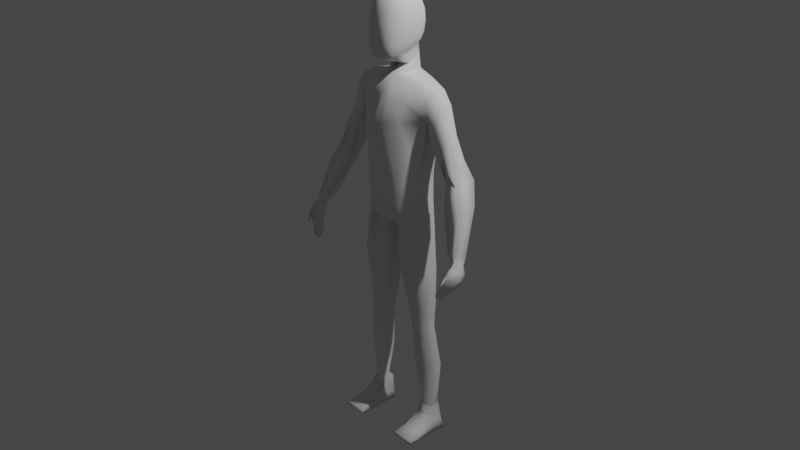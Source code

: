 # Source: untitled.blend  (saved by Blender 2.92.15; exported with 4.5.12 LTS)
import bpy
from mathutils import Matrix  # noqa: F401  (used for matrix-valued properties, if any)

bpy.ops.wm.read_factory_settings(use_empty=True)
scene = bpy.context.scene
scene.name = 'Scene'

# ---- collections
col_collection = bpy.data.collections.new('Collection'); scene.collection.children.link(col_collection)

# ---- world
world_world = bpy.data.worlds.new('World'); scene.world = world_world
world_world.use_nodes = True; world_world.node_tree.nodes.clear()
_N = world_world.node_tree.nodes; _L = world_world.node_tree.links
n0 = _N.new('ShaderNodeOutputWorld'); n0.name = 'World Output'; n0.location = (300, 300)
n1 = _N.new('ShaderNodeBackground'); n1.name = 'Background'; n1.location = (10, 300)
n1.inputs[0].default_value = (0.05088, 0.05088, 0.05088, 1.0)
_L.new(n1.outputs[0], n0.inputs[0])
n0.is_active_output = True
world_world.color = (0.05088, 0.05088, 0.05088)
world_world.use_sun_shadow = False
world_world.sun_shadow_jitter_overblur = 0.0

# ---- cameras
cam_camera = bpy.data.cameras.new('Camera')
cam_camera.clip_end = 100.0
cam_camera.ortho_scale = 7.314

# ---- lights
light_light = bpy.data.lights.new('Light', 'POINT')
light_light.transmission_factor = 0.0
light_light.energy = 1000.0
light_light.shadow_soft_size = 0.1
light_light.shadow_maximum_resolution = 0.006
light_light.use_absolute_resolution = True

# ---- meshes
me_cube_001 = bpy.data.meshes.new('Cube.001')
me_cube_001.from_pydata([(1.0, -0.1954, -2.656), (1.429, 0.01015, 0.8159), (1.0, 0.4619, -2.618), (1.429, 0.4289, 0.8327), (0.0, 0.6337, -3.527), (0.0, 0.6337, 1.212), (0.0, -0.5074, -3.502), (0.0, -0.2296, 1.187), (1.049, 0.4163, -1.831), (1.049, -0.1938, -1.852), (0.0, -0.7942, -1.812), (0.0, 0.6048, -1.791), (1.296, 0.398, -0.09228), (1.296, -0.1253, -0.06257), (0.0, -0.9282, 0.008637), (0.0, 0.9703, 0.02969), (0.2399, 0.6337, 1.152), (0.1606, -0.1228, -3.774), (0.1606, 0.4302, -3.774), (0.2399, -0.2296, 1.127), (0.1696, -0.7942, -1.958), (0.1696, 0.6048, -1.937), (0.2154, -0.9282, -0.1477), (0.2154, 0.9703, -0.1267), (1.362, 0.5974, 0.3911), (1.362, -0.1984, 0.4712), (0.0, -0.5818, 0.6066), (0.0, 0.9717, 0.5349), (0.2276, -0.5818, 0.498), (0.2276, 0.9717, 0.4263), (0.8113, 0.5751, 0.9986), (0.5641, -0.6047, -3.237), (0.5922, 0.5496, -1.886), (0.7349, 0.8715, -0.09793), (0.5641, 0.8051, -3.218), (0.8113, -0.1851, 0.9733), (0.5922, -0.6823, -1.907), (0.7349, -0.6818, -0.119), (0.7728, -0.4952, 0.4363), (0.7728, 0.8727, 0.3647), (1.011, 0.4514, -2.438), (1.011, -0.195, -2.472), (0.0, -0.6608, -3.338), (0.0, 0.8871, -3.289), (0.1626, 0.8959, -3.238), (0.1626, -0.6608, -3.357), (0.5705, -0.6225, -2.931), (0.5705, 0.7465, -2.913), (1.333, 0.227, -9.964), (1.341, 0.4444, -9.964), (1.101, 0.06819, -9.964), (1.105, 0.5345, -9.964), (0.8857, 0.3309, -9.964), (0.8857, 0.148, -9.964), (0.7101, -0.5555, -5.06), (1.283, -0.2105, -4.984), (0.1802, -0.1567, -5.13), (0.7195, 0.6251, -5.05), (0.1802, 0.3065, -5.13), (1.302, 0.3399, -4.964), (0.8851, -0.1979, -7.059), (0.5532, 0.03758, -7.092), (0.8909, 0.499, -7.055), (1.256, 0.3333, -7.015), (1.244, 0.008297, -7.024), (0.5532, 0.311, -7.092), (1.259, -0.03908, -6.219), (0.4061, 0.3405, -6.318), (0.8161, -0.2945, -6.271), (0.4061, -0.0004567, -6.318), (0.8233, 0.5744, -6.264), (1.274, 0.3661, -6.206), (0.8506, -0.244, -6.665), (0.4797, 0.01942, -6.705), (0.8571, 0.5346, -6.66), (1.265, 0.3486, -6.61), (1.251, -0.01446, -6.621), (0.4797, 0.3249, -6.705), (1.005, -0.09378, -8.521), (0.639, 0.08415, -8.541), (1.011, 0.7199, -8.518), (1.414, 0.4972, -8.493), (1.4, 0.1466, -8.499), (0.639, 0.3792, -8.541), (2.308, 0.3902, -1.062), (2.308, -0.02857, -1.078), (2.543, 0.5758, -1.671), (2.042, 0.5088, -1.702), (2.497, -0.1248, -1.737), (1.981, -0.001865, -1.756), (1.636, -0.1863, -0.08616), (1.706, -0.01104, 0.4043), (1.567, 0.397, -0.8881), (1.567, -0.1535, -0.8458), (1.636, 0.5609, -0.2002), (1.706, 0.4295, 0.4282), (1.939, -0.136, -0.7656), (1.882, 0.345, -1.369), (1.939, 0.4821, -0.8515), (1.997, 0.3719, -0.3785), (1.997, 0.007422, -0.3965), (1.882, -0.1105, -1.337), (3.061, -0.2438, -3.683), (2.729, -0.2754, -3.68), (3.01, -0.686, -3.547), (2.673, -0.598, -3.584), (2.497, -0.1248, -1.737), (1.981, -0.001865, -1.756), (2.847, 0.2951, -2.305), (2.2, 0.2354, -2.333), (2.787, -0.3296, -2.364), (2.121, -0.22, -2.381), (3.023, -0.9548, -3.961), (2.972, -0.702, -3.745), (3.056, -0.383, -4.18), (3.012, -0.3495, -3.912), (3.074, -0.9494, -3.952), (3.041, -0.6947, -3.734), (3.16, -0.3736, -4.161), (3.082, -0.3432, -3.899), (3.057, -0.5021, -4.421), (3.024, -1.04, -4.098), (3.161, -0.4928, -4.402), (3.074, -1.034, -4.089), (2.898, -0.6275, -4.676), (2.84, -1.046, -4.493), (3.002, -0.6181, -4.657), (2.942, -1.037, -4.475), (2.75, -0.8533, -4.912), (2.724, -1.151, -4.766), (2.798, -0.8491, -4.903), (2.77, -1.147, -4.757), (2.953, -0.5991, -4.102), (2.942, -0.4947, -3.86), (3.206, -0.5762, -4.056), (3.113, -0.4794, -3.829), (2.954, -0.7182, -4.344), (3.207, -0.6954, -4.297), (2.795, -0.8436, -4.598), (3.049, -0.8207, -4.552), (2.703, -1.026, -4.913), (2.819, -1.016, -4.892), (2.997, -0.929, -3.92), (3.099, -0.918, -3.902), (2.998, -1.071, -4.149), (3.1, -1.06, -4.131), (2.952, -1.222, -4.339), (2.978, -1.225, -4.334), (2.955, -1.197, -4.412), (2.981, -1.2, -4.407), (3.032, -1.115, -4.126), (3.035, -1.098, -4.263), (2.984, -1.096, -4.272), (2.982, -1.113, -4.135), (0.7507, 0.0791, -10.84), (0.8699, 0.0791, -10.04), (0.7507, 0.5366, -10.86), (0.8699, 0.5366, -10.04), (1.571, 0.0791, -10.84), (1.296, 0.0791, -10.04), (1.571, 0.5366, -10.86), (1.296, 0.5366, -10.04), (0.8271, -0.1948, -10.52), (0.8424, 0.05342, -10.32), (0.8424, 0.5366, -10.32), (0.8271, 0.5366, -10.59), (1.366, 0.5366, -10.32), (1.433, 0.5366, -10.59), (1.366, 0.05342, -10.32), (1.433, -0.1948, -10.52), (1.528, -0.9551, -10.75), (1.571, -0.9551, -10.86), (0.7507, -0.9551, -10.86), (0.7966, -0.9551, -10.75), (1.479, -0.5056, -10.65), (1.571, -0.3786, -10.86), (0.8271, -0.5056, -10.65), (0.7507, -0.3786, -10.86), (1.571, -0.127, -10.84), (1.433, -0.3266, -10.58), (0.8271, -0.3266, -10.58), (0.7507, -0.127, -10.84), (0.7507, 0.2572, -10.85), (0.8699, 0.2468, -10.04), (1.571, 0.2572, -10.85), (1.296, 0.2468, -10.04), (1.433, 0.07337, -10.55), (1.366, 0.2306, -10.32), (0.8271, 0.07337, -10.55), (0.8424, 0.2306, -10.32), (0.2399, -0.2296, 1.127), (0.0, -0.2296, 1.187), (0.0, 0.6337, 1.212), (0.2399, 0.6337, 1.152), (0.2399, -0.2296, 1.127), (0.0, -0.2296, 1.187), (0.0, 0.6337, 1.212), (0.2399, 0.6337, 1.152), (0.3294, 0.06453, 1.441), (0.0, -0.1892, 1.498), (0.0, 0.4701, 1.714), (0.3294, 0.4867, 1.656), (0.4309, -0.6712, 1.819), (0.4564, -0.5656, 3.23), (0.4309, 0.4521, 2.09), (0.4564, 0.4565, 3.212), (0.5007, 0.5567, 2.647), (0.4939, -0.08429, 1.894), (0.5205, -0.04608, 3.338), (0.5007, -0.6889, 2.589), (0.6306, -0.05221, 2.635), (0.0, 0.5491, 1.971), (0.0, 0.5552, 3.309), (0.0, -0.8049, 1.668), (0.0, -0.6645, 3.327), (0.0, -0.04835, 3.555), (0.0, -0.9389, 2.592), (0.0, 0.7902, 2.639), (0.283, 0.5242, 3.28), (0.479, 0.5238, 2.315), (0.4781, 0.2443, 1.999), (0.5059, -0.357, 3.307), (0.479, -0.7079, 2.12), (0.2647, -0.7659, 1.704), (0.2647, 0.519, 2.011), (0.4972, 0.5252, 2.985), (0.4781, -0.4384, 1.806), (0.5059, 0.2567, 3.295), (0.4972, -0.6375, 2.994), (0.283, -0.6351, 3.299), (0.0, -0.3826, 3.502), (0.0, 0.2814, 3.494), (0.2972, -0.04748, 3.507), (0.0, -0.4975, 1.552), (0.279, -0.1005, 1.692), (0.2831, -0.8752, 2.587), (0.0, -0.9411, 2.072), (0.0, -0.8481, 3.024), (0.6064, -0.3964, 2.61), (0.6064, 0.2822, 2.647), (0.6002, -0.06619, 2.23), (0.6184, -0.04637, 3.029), (0.2831, 0.7306, 2.642), (0.0, 0.7294, 2.275), (0.0, 0.73, 3.006), (0.2853, 0.6785, 2.995), (0.5967, -0.3722, 3.015), (0.2733, -0.4777, 1.608), (0.2926, -0.3717, 3.46), (0.2926, 0.2702, 3.449), (0.2733, 0.251, 1.824), (0.2738, -0.8837, 2.083), (0.2853, -0.7963, 3.01), (0.5774, -0.4178, 2.165), (0.5774, 0.266, 2.288), (0.5967, 0.2718, 3.01), (0.2738, 0.678, 2.294)], [], [(39, 30, 3, 24), (109, 108, 102, 103), (78, 79, 53, 50), (7, 19, 190, 191), (28, 19, 7, 26), (45, 20, 10, 42), (40, 8, 9, 41), (47, 32, 8, 40), (20, 22, 14, 10), (8, 12, 13, 9), (32, 33, 12, 8), (11, 15, 23, 21), (36, 37, 22, 20), (43, 11, 21, 44), (46, 36, 20, 45), (38, 35, 19, 28), (30, 16, 19, 35), (4, 18, 17, 6), (27, 5, 16, 29), (15, 27, 29, 23), (37, 38, 28, 22), (22, 28, 26, 14), (86, 84, 85, 88), (33, 39, 24, 12), (23, 29, 39, 33), (13, 25, 38, 37), (3, 30, 35, 1), (25, 1, 35, 38), (41, 9, 36, 46), (9, 13, 37, 36), (21, 23, 33, 32), (44, 21, 32, 47), (82, 78, 50, 48), (29, 16, 30, 39), (18, 44, 47, 34), (0, 41, 46, 31), (31, 46, 45, 17), (4, 43, 44, 18), (34, 47, 40, 2), (2, 40, 41, 0), (17, 45, 42, 6), (83, 80, 51, 52), (80, 81, 49, 51), (81, 82, 48, 49), (79, 83, 52, 53), (17, 18, 58, 56), (2, 0, 55, 59), (34, 2, 59, 57), (18, 34, 57, 58), (0, 31, 54, 55), (31, 17, 56, 54), (73, 77, 65, 61), (75, 76, 64, 63), (74, 75, 63, 62), (77, 74, 62, 65), (76, 72, 60, 64), (72, 73, 61, 60), (54, 56, 69, 68), (55, 54, 68, 66), (58, 57, 70, 67), (57, 59, 71, 70), (59, 55, 66, 71), (56, 58, 67, 69), (68, 69, 73, 72), (66, 68, 72, 76), (67, 70, 74, 77), (70, 71, 75, 74), (71, 66, 76, 75), (69, 67, 77, 73), (61, 65, 83, 79), (63, 64, 82, 81), (62, 63, 81, 80), (65, 62, 80, 83), (64, 60, 78, 82), (60, 61, 79, 78), (6, 42, 4), (100, 96, 88, 85), (101, 97, 87, 89), (97, 98, 86, 87), (98, 99, 84, 86), (96, 101, 89, 88), (99, 100, 85, 84), (3, 1, 91, 95), (25, 13, 93, 90), (24, 3, 95, 94), (12, 24, 94, 92), (13, 12, 92, 93), (1, 25, 90, 91), (95, 91, 100, 99), (90, 93, 101, 96), (94, 95, 99, 98), (92, 94, 98, 97), (93, 92, 97, 101), (91, 90, 96, 100), (108, 110, 104, 102), (110, 111, 105, 104), (111, 109, 103, 105), (89, 88, 106, 107), (89, 87, 109, 111), (88, 89, 111, 110), (86, 88, 110, 108), (87, 86, 108, 109), (132, 133, 115, 114), (114, 115, 119, 118), (134, 135, 117, 143), (143, 117, 113, 142), (114, 118, 122, 120), (145, 144, 125, 127), (132, 114, 120, 136), (134, 143, 145, 137), (151, 150, 147, 149), (139, 127, 131, 141), (120, 122, 126, 124), (137, 145, 127, 139), (136, 120, 124, 138), (140, 141, 131, 129), (138, 124, 128, 140), (127, 125, 129, 131), (124, 126, 130, 128), (125, 138, 140, 129), (128, 130, 141, 140), (144, 136, 138, 125), (122, 137, 139, 126), (126, 139, 141, 130), (118, 134, 137, 122), (142, 132, 136, 144), (118, 119, 135, 134), (142, 113, 133, 132), (112, 116, 143, 142), (123, 121, 144, 145), (121, 112, 142, 144), (116, 123, 145, 143), (147, 146, 148, 149), (152, 151, 149, 148), (153, 152, 148, 146), (150, 153, 146, 147), (116, 112, 153, 150), (112, 121, 152, 153), (121, 123, 151, 152), (123, 116, 150, 151), (102, 115, 103), (102, 135, 119), (104, 135, 102), (104, 113, 117), (105, 133, 113), (103, 133, 105), (102, 119, 115), (104, 117, 135), (104, 105, 113), (103, 115, 133), (189, 183, 157, 164), (164, 157, 161, 166), (187, 185, 159, 168), (168, 159, 155, 163), (182, 184, 158, 154), (175, 174, 170, 171), (169, 168, 163, 162), (184, 186, 169, 158), (186, 187, 168, 169), (156, 165, 167, 160), (165, 164, 166, 167), (182, 188, 165, 156), (188, 189, 164, 165), (171, 170, 173, 172), (174, 176, 173, 170), (176, 177, 172, 173), (177, 175, 171, 172), (181, 178, 175, 177), (180, 181, 177, 176), (179, 180, 176, 174), (178, 179, 174, 175), (158, 169, 179, 178), (169, 162, 180, 179), (162, 154, 181, 180), (154, 158, 178, 181), (162, 163, 189, 188), (154, 162, 188, 182), (167, 166, 187, 186), (160, 167, 186, 184), (156, 160, 184, 182), (166, 161, 185, 187), (163, 155, 183, 189), (161, 157, 51, 49), (157, 183, 52, 51), (183, 155, 53, 52), (155, 159, 50, 53), (159, 185, 48, 50), (185, 161, 49, 48), (193, 192, 196, 197), (5, 7, 191, 192), (19, 16, 193, 190), (16, 5, 192, 193), (194, 197, 201, 198), (191, 190, 194, 195), (190, 193, 197, 194), (192, 191, 195, 196), (196, 195, 199, 200), (197, 196, 200, 201), (195, 194, 198, 199), (217, 244, 245, 242), (244, 212, 218, 245), (245, 218, 205, 225), (242, 245, 225, 206), (210, 241, 246, 238), (241, 208, 221, 246), (246, 221, 203, 228), (238, 246, 228, 209), (234, 207, 226, 247), (247, 226, 202, 223), (233, 247, 223, 213), (208, 232, 248, 221), (232, 215, 230, 248), (248, 230, 214, 229), (221, 248, 229, 203), (205, 218, 249, 227), (218, 212, 231, 249), (249, 231, 215, 232), (227, 249, 232, 208), (224, 204, 220, 250), (250, 220, 207, 234), (202, 222, 251, 223), (222, 209, 235, 251), (251, 235, 216, 236), (223, 251, 236, 213), (209, 228, 252, 235), (228, 203, 229, 252), (252, 229, 214, 237), (235, 252, 237, 216), (207, 240, 253, 226), (240, 210, 238, 253), (253, 238, 209, 222), (226, 253, 222, 202), (204, 219, 254, 220), (219, 206, 239, 254), (254, 239, 210, 240), (220, 254, 240, 207), (206, 225, 255, 239), (225, 205, 227, 255), (255, 227, 208, 241), (239, 255, 241, 210), (211, 243, 256, 224), (243, 217, 242, 256), (256, 242, 206, 219), (224, 256, 219, 204), (198, 247, 233), (198, 234, 247), (201, 250, 234), (250, 201, 224), (200, 211, 224), (198, 201, 234), (200, 199, 211), (201, 200, 224)])
me_cube_001.polygons.foreach_set('use_smooth', [True] * 252)
_uv = me_cube_001.uv_layers.new(name='UVMap')
_uv.uv.foreach_set('vector', [0.5984, 0.4471, 0.625, 0.4471, 0.625, 0.5, 0.5984, 0.5, 0.5722, 0.5, 0.5984, 0.5, 0.5984, 0.5, 0.5722, 0.5, 0.375, 0.8015, 0.375, 0.8614, 0.375, 0.8519, 0.375, 0.8029, 0.625, 0.875, 0.625, 0.8519, 0.625, 0.8519, 0.625, 0.875, 0.5984, 0.8519, 0.625, 0.8519, 0.625, 0.875, 0.5984, 0.875, 0.3976, 0.8519, 0.4736, 0.8519, 0.4736, 0.875, 0.3976, 0.875, 0.3976, 0.5, 0.4736, 0.5, 0.4736, 0.75, 0.3976, 0.75, 0.3976, 0.4471, 0.4736, 0.4471, 0.4736, 0.5, 0.3976, 0.5, 0.4736, 0.8519, 0.5722, 0.8519, 0.5722, 0.875, 0.4736, 0.875, 0.4736, 0.5, 0.5722, 0.5, 0.5722, 0.75, 0.4736, 0.75, 0.4736, 0.4471, 0.5722, 0.4471, 0.5722, 0.5, 0.4736, 0.5, 0.4736, 0.375, 0.5722, 0.375, 0.5722, 0.3981, 0.4736, 0.3981, 0.4736, 0.8029, 0.5722, 0.8029, 0.5722, 0.8519, 0.4736, 0.8519, 0.3976, 0.375, 0.4736, 0.375, 0.4736, 0.3981, 0.3976, 0.3981, 0.3976, 0.8029, 0.4736, 0.8029, 0.4736, 0.8519, 0.3976, 0.8519, 0.5984, 0.8029, 0.625, 0.8029, 0.625, 0.8519, 0.5984, 0.8519, 0.6779, 0.5, 0.7269, 0.5, 0.7269, 0.75, 0.6779, 0.75, 0.25, 0.5, 0.2731, 0.5, 0.2731, 0.75, 0.25, 0.75, 0.5984, 0.375, 0.625, 0.375, 0.625, 0.3981, 0.5984, 0.3981, 0.5722, 0.375, 0.5984, 0.375, 0.5984, 0.3981, 0.5722, 0.3981, 0.5722, 0.8029, 0.5984, 0.8029, 0.5984, 0.8519, 0.5722, 0.8519, 0.5722, 0.8519, 0.5984, 0.8519, 0.5984, 0.875, 0.5722, 0.875, 0.5984, 0.5, 0.625, 0.5, 0.625, 0.75, 0.5984, 0.75, 0.5722, 0.4471, 0.5984, 0.4471, 0.5984, 0.5, 0.5722, 0.5, 0.5722, 0.3981, 0.5984, 0.3981, 0.5984, 0.4471, 0.5722, 0.4471, 0.5722, 0.75, 0.5984, 0.75, 0.5984, 0.8029, 0.5722, 0.8029, 0.625, 0.5, 0.6779, 0.5, 0.6779, 0.75, 0.625, 0.75, 0.5984, 0.75, 0.625, 0.75, 0.625, 0.8029, 0.5984, 0.8029, 0.3976, 0.75, 0.4736, 0.75, 0.4736, 0.8029, 0.3976, 0.8029, 0.4736, 0.75, 0.5722, 0.75, 0.5722, 0.8029, 0.4736, 0.8029, 0.4736, 0.3981, 0.5722, 0.3981, 0.5722, 0.4471, 0.4736, 0.4471, 0.3976, 0.3981, 0.4736, 0.3981, 0.4736, 0.4471, 0.3976, 0.4471, 0.375, 0.7738, 0.375, 0.8015, 0.375, 0.8029, 0.375, 0.75, 0.5984, 0.3981, 0.625, 0.3981, 0.625, 0.4471, 0.5984, 0.4471, 0.375, 0.3981, 0.3976, 0.3981, 0.3976, 0.4471, 0.375, 0.4471, 0.375, 0.75, 0.3976, 0.75, 0.3976, 0.8029, 0.375, 0.8029, 0.375, 0.8029, 0.3976, 0.8029, 0.3976, 0.8519, 0.375, 0.8519, 0.375, 0.375, 0.3976, 0.375, 0.3976, 0.3981, 0.375, 0.3981, 0.375, 0.4471, 0.3976, 0.4471, 0.3976, 0.5, 0.375, 0.5, 0.375, 0.5, 0.3976, 0.5, 0.3976, 0.75, 0.375, 0.75, 0.375, 0.8519, 0.3976, 0.8519, 0.3976, 0.875, 0.375, 0.875, 0.375, 0.3884, 0.375, 0.4483, 0.375, 0.4471, 0.375, 0.3981, 0.375, 0.4483, 0.375, 0.4679, 0.375, 0.5, 0.375, 0.4471, 0.375, 0.4679, 0.375, 0.7738, 0.375, 0.75, 0.375, 0.5, 0.2731, 0.779, 0.2731, 0.4716, 0.2731, 0.5, 0.2731, 0.75, 0.2731, 0.75, 0.2731, 0.5, 0.2731, 0.5, 0.2731, 0.75, 0.375, 0.5, 0.375, 0.75, 0.375, 0.75, 0.375, 0.5, 0.375, 0.4471, 0.375, 0.5, 0.375, 0.5, 0.375, 0.4471, 0.375, 0.3981, 0.375, 0.4471, 0.375, 0.4471, 0.375, 0.3981, 0.375, 0.75, 0.375, 0.8029, 0.375, 0.8029, 0.375, 0.75, 0.375, 0.8029, 0.375, 0.8519, 0.375, 0.8519, 0.375, 0.8029, 0.2731, 0.75, 0.2731, 0.5, 0.2731, 0.5, 0.2731, 0.75, 0.375, 0.5, 0.375, 0.75, 0.375, 0.75, 0.375, 0.5, 0.375, 0.4471, 0.375, 0.5, 0.375, 0.5, 0.375, 0.4471, 0.375, 0.3981, 0.375, 0.4471, 0.375, 0.4471, 0.375, 0.3981, 0.375, 0.75, 0.375, 0.8029, 0.375, 0.8029, 0.375, 0.75, 0.375, 0.8029, 0.375, 0.8519, 0.375, 0.8519, 0.375, 0.8029, 0.375, 0.8029, 0.375, 0.8519, 0.375, 0.8519, 0.375, 0.8029, 0.375, 0.75, 0.375, 0.8029, 0.375, 0.8029, 0.375, 0.75, 0.375, 0.3981, 0.375, 0.4471, 0.375, 0.4471, 0.375, 0.3981, 0.375, 0.4471, 0.375, 0.5, 0.375, 0.5, 0.375, 0.4471, 0.375, 0.5, 0.375, 0.75, 0.375, 0.75, 0.375, 0.5, 0.2731, 0.75, 0.2731, 0.5, 0.2731, 0.5, 0.2731, 0.75, 0.375, 0.8029, 0.375, 0.8519, 0.375, 0.8519, 0.375, 0.8029, 0.375, 0.75, 0.375, 0.8029, 0.375, 0.8029, 0.375, 0.75, 0.375, 0.3981, 0.375, 0.4471, 0.375, 0.4471, 0.375, 0.3981, 0.375, 0.4471, 0.375, 0.5, 0.375, 0.5, 0.375, 0.4471, 0.375, 0.5, 0.375, 0.75, 0.375, 0.75, 0.375, 0.5, 0.2731, 0.75, 0.2731, 0.5, 0.2731, 0.5, 0.2731, 0.75, 0.2731, 0.75, 0.2731, 0.5, 0.2731, 0.4716, 0.2731, 0.779, 0.375, 0.5, 0.375, 0.75, 0.375, 0.7738, 0.375, 0.4679, 0.375, 0.4471, 0.375, 0.5, 0.375, 0.4679, 0.375, 0.4483, 0.375, 0.3981, 0.375, 0.4471, 0.375, 0.4483, 0.375, 0.3884, 0.375, 0.75, 0.375, 0.8029, 0.375, 0.8015, 0.375, 0.7738, 0.375, 0.8029, 0.375, 0.8519, 0.375, 0.8614, 0.375, 0.8015, 0.375, 0.875, 0.3976, 0.875, 0.25, 0.5, 0.625, 0.75, 0.5984, 0.75, 0.5984, 0.75, 0.625, 0.75, 0.5722, 0.75, 0.5722, 0.5, 0.5722, 0.5, 0.5722, 0.75, 0.5722, 0.5, 0.5984, 0.5, 0.5984, 0.5, 0.5722, 0.5, 0.5984, 0.5, 0.625, 0.5, 0.625, 0.5, 0.5984, 0.5, 0.5984, 0.75, 0.5722, 0.75, 0.5722, 0.75, 0.5984, 0.75, 0.625, 0.5, 0.625, 0.75, 0.625, 0.75, 0.625, 0.5, 0.625, 0.5, 0.625, 0.75, 0.625, 0.75, 0.625, 0.5, 0.5984, 0.75, 0.5722, 0.75, 0.5722, 0.75, 0.5984, 0.75, 0.5984, 0.5, 0.625, 0.5, 0.625, 0.5, 0.5984, 0.5, 0.5722, 0.5, 0.5984, 0.5, 0.5984, 0.5, 0.5722, 0.5, 0.5722, 0.75, 0.5722, 0.5, 0.5722, 0.5, 0.5722, 0.75, 0.625, 0.75, 0.5984, 0.75, 0.5984, 0.75, 0.625, 0.75, 0.625, 0.5, 0.625, 0.75, 0.625, 0.75, 0.625, 0.5, 0.5984, 0.75, 0.5722, 0.75, 0.5722, 0.75, 0.5984, 0.75, 0.5984, 0.5, 0.625, 0.5, 0.625, 0.5, 0.5984, 0.5, 0.5722, 0.5, 0.5984, 0.5, 0.5984, 0.5, 0.5722, 0.5, 0.5722, 0.75, 0.5722, 0.5, 0.5722, 0.5, 0.5722, 0.75, 0.625, 0.75, 0.5984, 0.75, 0.5984, 0.75, 0.625, 0.75, 0.5984, 0.5, 0.5984, 0.75, 0.5984, 0.75, 0.5984, 0.5, 0.5984, 0.75, 0.5722, 0.75, 0.5722, 0.75, 0.5984, 0.75, 0.5722, 0.75, 0.5722, 0.5, 0.5722, 0.5, 0.5722, 0.75, 0.5722, 0.75, 0.5984, 0.75, 0.5984, 0.75, 0.5722, 0.75, 0.5722, 0.75, 0.5722, 0.5, 0.5722, 0.5, 0.5722, 0.75, 0.5984, 0.75, 0.5722, 0.75, 0.5722, 0.75, 0.5984, 0.75, 0.5984, 0.5, 0.5984, 0.75, 0.5984, 0.75, 0.5984, 0.5, 0.5722, 0.5, 0.5984, 0.5, 0.5984, 0.5, 0.5722, 0.5, 0.375, 0.125, 0.625, 0.125, 0.625, 0.3517, 0.375, 0.3517, 0.375, 0.3517, 0.625, 0.3517, 0.6479, 0.4771, 0.375, 0.4542, 0.375, 0.625, 0.625, 0.625, 0.6781, 0.8026, 0.375, 0.8558, 0.375, 0.8558, 0.6781, 0.8026, 0.6412, 0.94, 0.375, 0.9562, 0.375, 0.3517, 0.375, 0.4542, 0.375, 0.4542, 0.375, 0.3517, 0.375, 0.8558, 0.375, 0.9562, 0.375, 0.9562, 0.375, 0.8558, 0.375, 0.125, 0.375, 0.3517, 0.375, 0.3517, 0.375, 0.125, 0.375, 0.625, 0.375, 0.8558, 0.375, 0.8558, 0.375, 0.625, 0.375, 0.8711, 0.375, 0.8618, 0.375, 0.8685, 0.375, 0.8685, 0.375, 0.625, 0.375, 0.8558, 0.3344, 0.8152, 0.375, 0.625, 0.375, 0.3517, 0.375, 0.4542, 0.375, 0.4542, 0.375, 0.3517, 0.375, 0.625, 0.375, 0.8558, 0.375, 0.8558, 0.375, 0.625, 0.375, 0.125, 0.375, 0.3517, 0.375, 0.3517, 0.375, 0.125, 0.125, 0.625, 0.375, 0.625, 0.3344, 0.8152, 0.1887, 0.7698, 0.375, 0.125, 0.375, 0.3517, 0.375, 0.3517, 0.375, 0.125, 0.375, 0.8558, 0.375, 0.9562, 0.3627, 0.9438, 0.3344, 0.8152, 0.375, 0.3517, 0.375, 0.4542, 0.3572, 0.472, 0.375, 0.3517, 0.375, 0.00416, 0.375, 0.125, 0.375, 0.125, 0.375, 0.001094, 0.2267, 0.5, 0.3572, 0.472, 0.375, 0.625, 0.125, 0.625, 0.375, 0.00119, 0.375, 0.125, 0.375, 0.125, 0.375, 0.00416, 0.375, 0.4542, 0.375, 0.625, 0.375, 0.625, 0.375, 0.4542, 0.375, 0.4542, 0.375, 0.625, 0.375, 0.625, 0.3572, 0.472, 0.375, 0.4542, 0.375, 0.625, 0.375, 0.625, 0.375, 0.4542, 0.375, 0.0001805, 0.375, 0.125, 0.375, 0.125, 0.375, 0.00119, 0.375, 0.4542, 0.6479, 0.4771, 0.625, 0.625, 0.375, 0.625, 0.375, 0.0001805, 0.625, 0.0002404, 0.625, 0.125, 0.375, 0.125, 0.375, 0.9434, 0.375, 0.8685, 0.375, 0.8558, 0.375, 0.9562, 0.375, 0.8685, 0.375, 0.9434, 0.375, 0.9562, 0.375, 0.8558, 0.375, 0.9434, 0.375, 0.9434, 0.375, 0.9562, 0.375, 0.9562, 0.375, 0.8685, 0.375, 0.8685, 0.375, 0.8558, 0.375, 0.8558, 0.375, 0.8685, 0.375, 0.9434, 0.375, 0.9434, 0.375, 0.8685, 0.375, 0.9463, 0.375, 0.8711, 0.375, 0.8685, 0.375, 0.9434, 0.375, 0.9374, 0.375, 0.9463, 0.375, 0.9434, 0.375, 0.9434, 0.375, 0.8618, 0.375, 0.9374, 0.375, 0.9434, 0.375, 0.8685, 0.375, 0.8685, 0.375, 0.9434, 0.375, 0.9374, 0.375, 0.8618, 0.375, 0.9434, 0.375, 0.9434, 0.375, 0.9463, 0.375, 0.9374, 0.375, 0.9434, 0.375, 0.8685, 0.375, 0.8711, 0.375, 0.9463, 0.375, 0.8685, 0.375, 0.8685, 0.375, 0.8618, 0.375, 0.8711, 0.5984, 0.5, 0.625, 0.3517, 0.5722, 0.5, 0.5984, 0.5, 0.625, 0.625, 0.6479, 0.4771, 0.5984, 0.75, 0.625, 0.625, 0.5984, 0.5, 0.5984, 0.75, 0.6412, 0.94, 0.6781, 0.8026, 0.5722, 0.75, 0.625, 0.125, 0.625, 0.0002404, 0.5722, 0.5, 0.625, 0.125, 0.5722, 0.75, 0.5984, 0.5, 0.6479, 0.4771, 0.625, 0.3517, 0.5984, 0.75, 0.6781, 0.8026, 0.625, 0.625, 0.5984, 0.75, 0.5722, 0.75, 0.6412, 0.94, 0.5722, 0.5, 0.625, 0.3517, 0.625, 0.125, 0.5417, 0.09165, 0.625, 0.09165, 0.625, 0.25, 0.5417, 0.25, 0.5417, 0.25, 0.625, 0.25, 0.625, 0.5, 0.5417, 0.5, 0.5417, 0.6583, 0.625, 0.6583, 0.625, 0.75, 0.5417, 0.75, 0.5417, 0.75, 0.625, 0.75, 0.625, 1.0, 0.5417, 1.0, 0.125, 0.6583, 0.375, 0.6583, 0.375, 0.75, 0.125, 0.75, 0.375, 0.75, 0.4583, 0.75, 0.4583, 0.75, 0.375, 0.75, 0.4583, 0.75, 0.5417, 0.75, 0.5417, 1.0, 0.4583, 1.0, 0.375, 0.6583, 0.4583, 0.6583, 0.4583, 0.75, 0.375, 0.75, 0.4583, 0.6583, 0.5417, 0.6583, 0.5417, 0.75, 0.4583, 0.75, 0.375, 0.25, 0.4583, 0.25, 0.4583, 0.5, 0.375, 0.5, 0.4583, 0.25, 0.5417, 0.25, 0.5417, 0.5, 0.4583, 0.5, 0.375, 0.09165, 0.4583, 0.09165, 0.4583, 0.25, 0.375, 0.25, 0.4583, 0.09165, 0.5417, 0.09165, 0.5417, 0.25, 0.4583, 0.25, 0.375, 0.75, 0.4583, 0.75, 0.4583, 1.0, 0.375, 1.0, 0.4583, 0.75, 0.4583, 1.0, 0.4583, 1.0, 0.4583, 0.75, 0.4583, 0.0, 0.375, 0.0, 0.375, 0.0, 0.4583, 0.0, 0.125, 0.75, 0.375, 0.75, 0.375, 0.75, 0.125, 0.75, 0.125, 0.75, 0.375, 0.75, 0.375, 0.75, 0.125, 0.75, 0.4583, 0.0, 0.375, 0.0, 0.375, 0.0, 0.4583, 0.0, 0.4583, 0.75, 0.4583, 1.0, 0.4583, 1.0, 0.4583, 0.75, 0.375, 0.75, 0.4583, 0.75, 0.4583, 0.75, 0.375, 0.75, 0.375, 0.75, 0.4583, 0.75, 0.4583, 0.75, 0.375, 0.75, 0.4583, 0.75, 0.4583, 1.0, 0.4583, 1.0, 0.4583, 0.75, 0.4583, 0.0, 0.375, 0.0, 0.375, 0.0, 0.4583, 0.0, 0.125, 0.75, 0.375, 0.75, 0.375, 0.75, 0.125, 0.75, 0.4583, 0.0, 0.5417, 0.0, 0.5417, 0.09165, 0.4583, 0.09165, 0.375, 0.0, 0.4583, 0.0, 0.4583, 0.09165, 0.375, 0.09165, 0.4583, 0.5, 0.5417, 0.5, 0.5417, 0.6583, 0.4583, 0.6583, 0.375, 0.5, 0.4583, 0.5, 0.4583, 0.6583, 0.375, 0.6583, 0.125, 0.5, 0.375, 0.5, 0.375, 0.6583, 0.125, 0.6583, 0.5417, 0.5, 0.625, 0.5, 0.625, 0.6583, 0.5417, 0.6583, 0.5417, 0.0, 0.625, 0.0, 0.625, 0.09165, 0.5417, 0.09165, 0.625, 0.5, 0.625, 0.25, 0.375, 0.4471, 0.375, 0.5, 0.625, 0.25, 0.625, 0.09165, 0.375, 0.3981, 0.375, 0.4471, 0.625, 0.09165, 0.625, 0.0, 0.2731, 0.75, 0.2731, 0.5, 0.625, 1.0, 0.625, 0.75, 0.375, 0.8029, 0.375, 0.8519, 0.625, 0.75, 0.625, 0.6583, 0.375, 0.75, 0.375, 0.8029, 0.625, 0.6583, 0.625, 0.5, 0.375, 0.5, 0.375, 0.75, 0.625, 0.3981, 0.625, 0.375, 0.625, 0.375, 0.625, 0.3981, 0.0, 0.0, 0.0, 0.0, 0.0, 0.0, 0.0, 0.0, 0.7269, 0.75, 0.7269, 0.5, 0.7269, 0.5, 0.7269, 0.75, 0.625, 0.3981, 0.625, 0.375, 0.625, 0.375, 0.625, 0.3981, 0.7269, 0.75, 0.7269, 0.5, 0.7269, 0.5, 0.7269, 0.75, 0.625, 0.875, 0.625, 0.8519, 0.625, 0.8519, 0.625, 0.875, 0.7269, 0.75, 0.7269, 0.5, 0.7269, 0.5, 0.7269, 0.75, 0.0, 0.0, 0.0, 0.0, 0.0, 0.0, 0.0, 0.0, 0.0, 0.0, 0.0, 0.0, 0.0, 0.0, 0.0, 0.0, 0.625, 0.3981, 0.625, 0.375, 0.625, 0.375, 0.625, 0.3981, 0.625, 0.875, 0.625, 0.8519, 0.625, 0.8519, 0.625, 0.875, 0.5, 0.375, 0.5625, 0.375, 0.5629, 0.4371, 0.5, 0.4375, 0.5625, 0.375, 0.625, 0.375, 0.6276, 0.4349, 0.5629, 0.4371, 0.5629, 0.4371, 0.6276, 0.4349, 0.6458, 0.4792, 0.5642, 0.4983, 0.5, 0.4375, 0.5629, 0.4371, 0.5642, 0.4983, 0.5, 0.5, 0.5, 0.625, 0.5625, 0.625, 0.5629, 0.6879, 0.5, 0.6875, 0.5625, 0.625, 0.625, 0.625, 0.6267, 0.6892, 0.5629, 0.6879, 0.5629, 0.6879, 0.6267, 0.6892, 0.6458, 0.7708, 0.5642, 0.7517, 0.5, 0.6875, 0.5629, 0.6879, 0.5642, 0.7517, 0.5, 0.75, 0.3125, 0.625, 0.375, 0.625, 0.3733, 0.6892, 0.3121, 0.6879, 0.3121, 0.6879, 0.3733, 0.6892, 0.3542, 0.7708, 0.3099, 0.7526, 0.25, 0.6875, 0.3121, 0.6879, 0.3099, 0.7526, 0.25, 0.75, 0.625, 0.625, 0.6875, 0.625, 0.6879, 0.6879, 0.6267, 0.6892, 0.6875, 0.625, 0.75, 0.625, 0.75, 0.6875, 0.6879, 0.6879, 0.6879, 0.6879, 0.75, 0.6875, 0.75, 0.75, 0.6901, 0.7526, 0.6267, 0.6892, 0.6879, 0.6879, 0.6901, 0.7526, 0.6458, 0.7708, 0.6458, 0.4792, 0.6901, 0.4974, 0.6879, 0.5621, 0.6267, 0.5608, 0.6901, 0.4974, 0.75, 0.5, 0.75, 0.5625, 0.6879, 0.5621, 0.6879, 0.5621, 0.75, 0.5625, 0.75, 0.625, 0.6875, 0.625, 0.6267, 0.5608, 0.6879, 0.5621, 0.6875, 0.625, 0.625, 0.625, 0.3099, 0.4974, 0.3542, 0.4792, 0.3733, 0.5608, 0.3121, 0.5621, 0.3121, 0.5621, 0.3733, 0.5608, 0.375, 0.625, 0.3125, 0.625, 0.3542, 0.7708, 0.4358, 0.7517, 0.4371, 0.8129, 0.3724, 0.8151, 0.4358, 0.7517, 0.5, 0.75, 0.5, 0.8125, 0.4371, 0.8129, 0.4371, 0.8129, 0.5, 0.8125, 0.5, 0.875, 0.4375, 0.875, 0.3724, 0.8151, 0.4371, 0.8129, 0.4375, 0.875, 0.375, 0.875, 0.5, 0.75, 0.5642, 0.7517, 0.5629, 0.8129, 0.5, 0.8125, 0.5642, 0.7517, 0.6458, 0.7708, 0.6276, 0.8151, 0.5629, 0.8129, 0.5629, 0.8129, 0.6276, 0.8151, 0.625, 0.875, 0.5625, 0.875, 0.5, 0.8125, 0.5629, 0.8129, 0.5625, 0.875, 0.5, 0.875, 0.375, 0.625, 0.4375, 0.625, 0.4371, 0.6879, 0.3733, 0.6892, 0.4375, 0.625, 0.5, 0.625, 0.5, 0.6875, 0.4371, 0.6879, 0.4371, 0.6879, 0.5, 0.6875, 0.5, 0.75, 0.4358, 0.7517, 0.3733, 0.6892, 0.4371, 0.6879, 0.4358, 0.7517, 0.3542, 0.7708, 0.3542, 0.4792, 0.4358, 0.4983, 0.4371, 0.5621, 0.3733, 0.5608, 0.4358, 0.4983, 0.5, 0.5, 0.5, 0.5625, 0.4371, 0.5621, 0.4371, 0.5621, 0.5, 0.5625, 0.5, 0.625, 0.4375, 0.625, 0.3733, 0.5608, 0.4371, 0.5621, 0.4375, 0.625, 0.375, 0.625, 0.5, 0.5, 0.5642, 0.4983, 0.5629, 0.5621, 0.5, 0.5625, 0.5642, 0.4983, 0.6458, 0.4792, 0.6267, 0.5608, 0.5629, 0.5621, 0.5629, 0.5621, 0.6267, 0.5608, 0.625, 0.625, 0.5625, 0.625, 0.5, 0.5625, 0.5629, 0.5621, 0.5625, 0.625, 0.5, 0.625, 0.375, 0.375, 0.4375, 0.375, 0.4371, 0.4371, 0.3724, 0.4349, 0.4375, 0.375, 0.5, 0.375, 0.5, 0.4375, 0.4371, 0.4371, 0.4371, 0.4371, 0.5, 0.4375, 0.5, 0.5, 0.4358, 0.4983, 0.3724, 0.4349, 0.4371, 0.4371, 0.4358, 0.4983, 0.3542, 0.4792, 0.625, 0.8519, 0.3121, 0.6879, 0.25, 0.6875, 0.7269, 0.75, 0.3125, 0.625, 0.3121, 0.6879, 0.625, 0.3981, 0.3121, 0.5621, 0.3125, 0.625, 0.3121, 0.5621, 0.625, 0.3981, 0.3099, 0.4974, 0.0, 0.0, 0.375, 0.375, 0.3724, 0.4349, 0.7269, 0.75, 0.7269, 0.5, 0.3125, 0.625, 0.0, 0.0, 0.0, 0.0, 0.375, 0.375, 0.625, 0.3981, 0.0, 0.0, 0.3099, 0.4974])
me_cube_001.use_remesh_fix_poles = True
me_cube_001.use_remesh_preserve_attributes = False
me_cube_001.use_mirror_vertex_groups = False
me_cube_001.update()

# ---- objects
ob_light = bpy.data.objects.new('Light', light_light)
ob_camera = bpy.data.objects.new('Camera', cam_camera)
ob_empty = bpy.data.objects.new('Empty', None)
ob_empty_001 = bpy.data.objects.new('Empty.001', None)
ob_cube = bpy.data.objects.new('Cube', me_cube_001)

# ---- transforms, parenting, visibility, modifiers, constraints
ob_light.location = (4.076, 1.005, 5.904)
ob_light.rotation_euler = (0.6503, 0.05522, 1.866)
ob_light.lock_rotations_4d = False
ob_light.empty_display_type = 'ARROWS'
ob_light.color = (0.0, 0.0, 0.0, 0.0)
ob_light.lineart.crease_threshold = 0.0
ob_camera.location = (7.359, -6.926, 4.958)
ob_camera.rotation_euler = (1.109, 0.0, 0.8149)
ob_camera.lock_rotations_4d = False
ob_camera.empty_display_type = 'ARROWS'
ob_camera.color = (0.0, 0.0, 0.0, 0.0)
ob_camera.display_type = 'WIRE'
ob_camera.lineart.crease_threshold = 0.0
ob_empty.location = (0.0, 0.0, 0.0)
ob_empty.rotation_euler = (1.571, -0.0, -0.0)
ob_empty.empty_display_type = 'IMAGE'
ob_empty.empty_display_size = 5.0
ob_empty.show_empty_image_only_axis_aligned = True
ob_empty.use_empty_image_alpha = True
ob_empty.color = (1.0, 1.0, 1.0, 0.2)
ob_empty.lineart.crease_threshold = 0.0
ob_empty_001.location = (0.0, 0.0, 0.0)
ob_empty_001.rotation_euler = (1.571, -0.0, 1.571)
ob_empty_001.empty_display_type = 'IMAGE'
ob_empty_001.empty_display_size = 5.0
ob_empty_001.show_empty_image_only_axis_aligned = True
ob_empty_001.use_empty_image_alpha = True
ob_empty_001.color = (1.0, 1.0, 1.0, 0.2)
ob_empty_001.lineart.crease_threshold = 0.0
ob_cube.location = (0.0, 0.0, 1.192)
ob_cube.scale = (0.3294, 0.3294, 0.3294)
ob_cube.lineart.crease_threshold = 0.0
_m = ob_cube.modifiers.new('Mirror', 'MIRROR')
_m.use_clip = True

# ---- collection membership
col_collection.objects.link(ob_light)
col_collection.objects.link(ob_camera)
col_collection.objects.link(ob_empty)
col_collection.objects.link(ob_empty_001)
col_collection.objects.link(ob_cube)

# ---- scene / render settings (as saved in the file)
scene.camera = ob_camera
scene.frame_start = 1; scene.frame_end = 250; scene.frame_set(30)
scene.render.engine = 'BLENDER_EEVEE_NEXT'
scene.cycles.use_denoising = False
scene.cycles.samples = 128
scene.cycles.sampling_pattern = 'TABULATED_SOBOL'
scene.cycles.use_adaptive_sampling = False
scene.cycles.use_light_tree = False
scene.view_settings.view_transform = 'Filmic'
bpy.context.view_layer.update()
